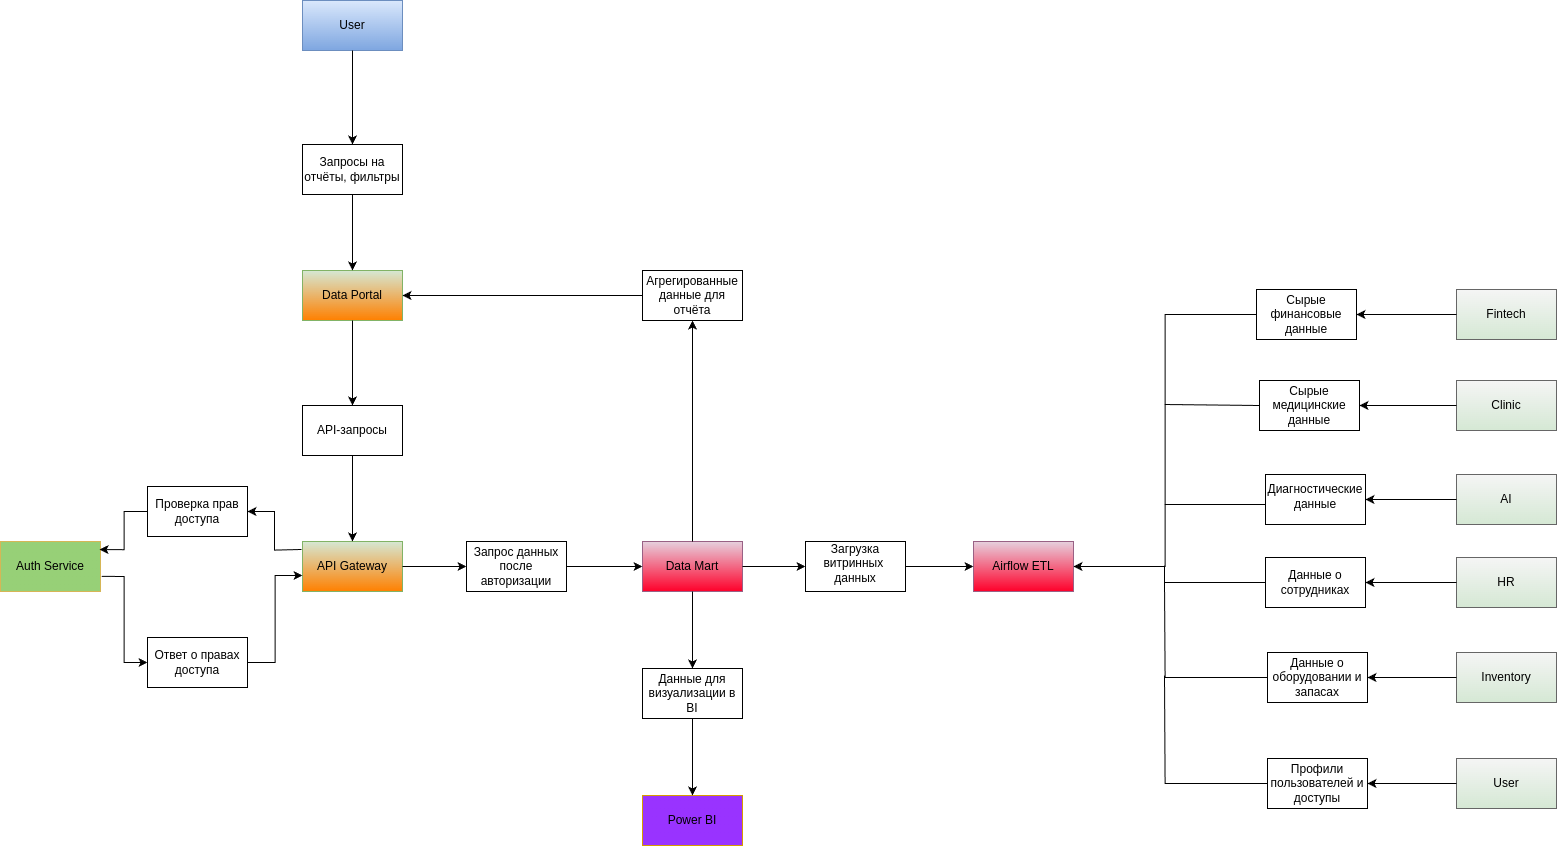

The diagram above was exported from draw.io. Its source (the exported page's mxGraphModel, read from the mxfile embedded in the PNG):
<mxGraphModel dx="3652" dy="950" grid="0" gridSize="10" guides="1" tooltips="1" connect="1" arrows="1" fold="1" page="0" pageScale="1" pageWidth="827" pageHeight="1169" math="0" shadow="0">
  <root>
    <mxCell id="0" />
    <mxCell id="1" parent="0" />
    <mxCell id="F8TBr911rGf3QCcraJPH-3" value="User" style="html=1;dashed=0;whiteSpace=wrap;fillColor=#dae8fc;gradientColor=#7ea6e0;strokeColor=#6c8ebf;" vertex="1" parent="1">
      <mxGeometry x="-262" y="1170" width="100" height="50" as="geometry" />
    </mxCell>
    <mxCell id="F8TBr911rGf3QCcraJPH-4" value="Запросы на отчёты, фильтры" style="html=1;dashed=0;whiteSpace=wrap;" vertex="1" parent="1">
      <mxGeometry x="-262" y="1314" width="100" height="50" as="geometry" />
    </mxCell>
    <mxCell id="F8TBr911rGf3QCcraJPH-5" value="" style="endArrow=classic;html=1;rounded=0;exitX=0.5;exitY=1;exitDx=0;exitDy=0;entryX=0.5;entryY=0;entryDx=0;entryDy=0;" edge="1" parent="1" source="F8TBr911rGf3QCcraJPH-3" target="F8TBr911rGf3QCcraJPH-4">
      <mxGeometry width="50" height="50" relative="1" as="geometry">
        <mxPoint x="337" y="1649" as="sourcePoint" />
        <mxPoint x="387" y="1599" as="targetPoint" />
      </mxGeometry>
    </mxCell>
    <mxCell id="F8TBr911rGf3QCcraJPH-6" value="Data Portal" style="html=1;dashed=0;whiteSpace=wrap;fillColor=#d5e8d4;gradientColor=#FF8000;strokeColor=#82b366;" vertex="1" parent="1">
      <mxGeometry x="-262" y="1440" width="100" height="50" as="geometry" />
    </mxCell>
    <mxCell id="F8TBr911rGf3QCcraJPH-7" value="" style="endArrow=classic;html=1;rounded=0;exitX=0.5;exitY=1;exitDx=0;exitDy=0;entryX=0.5;entryY=0;entryDx=0;entryDy=0;" edge="1" parent="1" source="F8TBr911rGf3QCcraJPH-4" target="F8TBr911rGf3QCcraJPH-6">
      <mxGeometry width="50" height="50" relative="1" as="geometry">
        <mxPoint x="337" y="1649" as="sourcePoint" />
        <mxPoint x="387" y="1599" as="targetPoint" />
      </mxGeometry>
    </mxCell>
    <mxCell id="F8TBr911rGf3QCcraJPH-8" value="API-запросы" style="html=1;dashed=0;whiteSpace=wrap;" vertex="1" parent="1">
      <mxGeometry x="-262" y="1575" width="100" height="50" as="geometry" />
    </mxCell>
    <mxCell id="F8TBr911rGf3QCcraJPH-9" value="" style="endArrow=classic;html=1;rounded=0;exitX=0.5;exitY=1;exitDx=0;exitDy=0;entryX=0.5;entryY=0;entryDx=0;entryDy=0;" edge="1" parent="1" source="F8TBr911rGf3QCcraJPH-6" target="F8TBr911rGf3QCcraJPH-8">
      <mxGeometry width="50" height="50" relative="1" as="geometry">
        <mxPoint x="433" y="1649" as="sourcePoint" />
        <mxPoint x="483" y="1599" as="targetPoint" />
      </mxGeometry>
    </mxCell>
    <mxCell id="F8TBr911rGf3QCcraJPH-10" value="API Gateway" style="html=1;dashed=0;whiteSpace=wrap;fillColor=#d5e8d4;gradientColor=#FF8000;strokeColor=#82b366;" vertex="1" parent="1">
      <mxGeometry x="-262" y="1711" width="100" height="50" as="geometry" />
    </mxCell>
    <mxCell id="F8TBr911rGf3QCcraJPH-11" value="" style="endArrow=classic;html=1;rounded=0;exitX=0.5;exitY=1;exitDx=0;exitDy=0;entryX=0.5;entryY=0;entryDx=0;entryDy=0;" edge="1" parent="1" source="F8TBr911rGf3QCcraJPH-8" target="F8TBr911rGf3QCcraJPH-10">
      <mxGeometry width="50" height="50" relative="1" as="geometry">
        <mxPoint x="433" y="1649" as="sourcePoint" />
        <mxPoint x="483" y="1599" as="targetPoint" />
      </mxGeometry>
    </mxCell>
    <mxCell id="F8TBr911rGf3QCcraJPH-12" value="Auth Service" style="html=1;dashed=0;whiteSpace=wrap;fillColor=#97D077;gradientColor=#97D077;strokeColor=#d6b656;" vertex="1" parent="1">
      <mxGeometry x="-564" y="1711" width="100" height="50" as="geometry" />
    </mxCell>
    <mxCell id="F8TBr911rGf3QCcraJPH-13" value="Проверка прав доступа" style="html=1;dashed=0;whiteSpace=wrap;" vertex="1" parent="1">
      <mxGeometry x="-417" y="1656" width="100" height="50" as="geometry" />
    </mxCell>
    <mxCell id="F8TBr911rGf3QCcraJPH-14" value="Ответ о правах доступа" style="html=1;dashed=0;whiteSpace=wrap;" vertex="1" parent="1">
      <mxGeometry x="-417" y="1807" width="100" height="50" as="geometry" />
    </mxCell>
    <mxCell id="F8TBr911rGf3QCcraJPH-15" value="" style="endArrow=classic;html=1;rounded=0;entryX=1;entryY=0.5;entryDx=0;entryDy=0;edgeStyle=orthogonalEdgeStyle;" edge="1" parent="1" target="F8TBr911rGf3QCcraJPH-13">
      <mxGeometry width="50" height="50" relative="1" as="geometry">
        <mxPoint x="-263" y="1719" as="sourcePoint" />
        <mxPoint x="250" y="1754" as="targetPoint" />
      </mxGeometry>
    </mxCell>
    <mxCell id="F8TBr911rGf3QCcraJPH-16" value="" style="endArrow=classic;html=1;rounded=0;entryX=0.991;entryY=0.161;entryDx=0;entryDy=0;exitX=0;exitY=0.5;exitDx=0;exitDy=0;edgeStyle=orthogonalEdgeStyle;entryPerimeter=0;" edge="1" parent="1" source="F8TBr911rGf3QCcraJPH-13" target="F8TBr911rGf3QCcraJPH-12">
      <mxGeometry width="50" height="50" relative="1" as="geometry">
        <mxPoint x="200" y="1804" as="sourcePoint" />
        <mxPoint x="250" y="1754" as="targetPoint" />
      </mxGeometry>
    </mxCell>
    <mxCell id="F8TBr911rGf3QCcraJPH-17" value="" style="endArrow=classic;html=1;rounded=0;exitX=1.013;exitY=0.697;exitDx=0;exitDy=0;entryX=0;entryY=0.5;entryDx=0;entryDy=0;edgeStyle=orthogonalEdgeStyle;exitPerimeter=0;" edge="1" parent="1" source="F8TBr911rGf3QCcraJPH-12" target="F8TBr911rGf3QCcraJPH-14">
      <mxGeometry width="50" height="50" relative="1" as="geometry">
        <mxPoint x="200" y="1804" as="sourcePoint" />
        <mxPoint x="250" y="1754" as="targetPoint" />
      </mxGeometry>
    </mxCell>
    <mxCell id="F8TBr911rGf3QCcraJPH-18" value="" style="endArrow=classic;html=1;rounded=0;exitX=1;exitY=0.5;exitDx=0;exitDy=0;entryX=0;entryY=0.68;entryDx=0;entryDy=0;edgeStyle=orthogonalEdgeStyle;entryPerimeter=0;" edge="1" parent="1" source="F8TBr911rGf3QCcraJPH-14" target="F8TBr911rGf3QCcraJPH-10">
      <mxGeometry width="50" height="50" relative="1" as="geometry">
        <mxPoint x="200" y="1804" as="sourcePoint" />
        <mxPoint x="250" y="1754" as="targetPoint" />
      </mxGeometry>
    </mxCell>
    <mxCell id="F8TBr911rGf3QCcraJPH-19" value="Data Mart" style="html=1;dashed=0;whiteSpace=wrap;fillColor=#e6d0de;gradientColor=light-dark(#FF002A,#EDEDED);strokeColor=#996185;" vertex="1" parent="1">
      <mxGeometry x="78" y="1711" width="100" height="50" as="geometry" />
    </mxCell>
    <mxCell id="F8TBr911rGf3QCcraJPH-20" value="Запрос данных после авторизации" style="html=1;dashed=0;whiteSpace=wrap;" vertex="1" parent="1">
      <mxGeometry x="-98" y="1711" width="100" height="50" as="geometry" />
    </mxCell>
    <mxCell id="F8TBr911rGf3QCcraJPH-21" value="Агрегированные данные для отчёта" style="html=1;dashed=0;whiteSpace=wrap;" vertex="1" parent="1">
      <mxGeometry x="78" y="1440" width="100" height="50" as="geometry" />
    </mxCell>
    <mxCell id="F8TBr911rGf3QCcraJPH-22" value="Данные для визуализации в BI" style="html=1;dashed=0;whiteSpace=wrap;" vertex="1" parent="1">
      <mxGeometry x="78" y="1838" width="100" height="50" as="geometry" />
    </mxCell>
    <mxCell id="F8TBr911rGf3QCcraJPH-24" value="Power BI" style="html=1;dashed=0;whiteSpace=wrap;fillColor=#9933FF;gradientColor=#9933FF;strokeColor=#d79b00;" vertex="1" parent="1">
      <mxGeometry x="78" y="1965" width="100" height="50" as="geometry" />
    </mxCell>
    <mxCell id="F8TBr911rGf3QCcraJPH-25" value="Airflow ETL" style="html=1;dashed=0;whiteSpace=wrap;fillColor=#e6d0de;gradientColor=light-dark(#FF002A,#EDEDED);strokeColor=#996185;" vertex="1" parent="1">
      <mxGeometry x="409" y="1711" width="100" height="50" as="geometry" />
    </mxCell>
    <mxCell id="F8TBr911rGf3QCcraJPH-27" value="&lt;table&gt;&lt;tbody&gt;&lt;tr&gt;&lt;td data-end=&quot;1307&quot; data-start=&quot;1263&quot; class=&quot;max-w-[calc(var(--thread-content-max-width)*2/3)]&quot;&gt;Загрузка витринных&amp;nbsp;&lt;br&gt;данных&lt;/td&gt;&lt;/tr&gt;&lt;/tbody&gt;&lt;/table&gt;&lt;table&gt;&lt;tbody&gt;&lt;tr&gt;&lt;td class=&quot;max-w-[calc(var(--thread-content-max-width)*2/3)]&quot;&gt;&lt;/td&gt;&lt;/tr&gt;&lt;/tbody&gt;&lt;/table&gt;" style="html=1;dashed=0;whiteSpace=wrap;" vertex="1" parent="1">
      <mxGeometry x="241" y="1711" width="100" height="50" as="geometry" />
    </mxCell>
    <mxCell id="F8TBr911rGf3QCcraJPH-28" value="" style="endArrow=classic;html=1;rounded=0;exitX=1;exitY=0.5;exitDx=0;exitDy=0;entryX=0;entryY=0.5;entryDx=0;entryDy=0;" edge="1" parent="1" source="F8TBr911rGf3QCcraJPH-10" target="F8TBr911rGf3QCcraJPH-20">
      <mxGeometry width="50" height="50" relative="1" as="geometry">
        <mxPoint x="525" y="1710" as="sourcePoint" />
        <mxPoint x="575" y="1660" as="targetPoint" />
      </mxGeometry>
    </mxCell>
    <mxCell id="F8TBr911rGf3QCcraJPH-29" value="" style="endArrow=classic;html=1;rounded=0;exitX=1;exitY=0.5;exitDx=0;exitDy=0;entryX=0;entryY=0.5;entryDx=0;entryDy=0;" edge="1" parent="1" source="F8TBr911rGf3QCcraJPH-20" target="F8TBr911rGf3QCcraJPH-19">
      <mxGeometry width="50" height="50" relative="1" as="geometry">
        <mxPoint x="525" y="1710" as="sourcePoint" />
        <mxPoint x="575" y="1660" as="targetPoint" />
      </mxGeometry>
    </mxCell>
    <mxCell id="F8TBr911rGf3QCcraJPH-30" value="" style="endArrow=classic;html=1;rounded=0;exitX=0.5;exitY=0;exitDx=0;exitDy=0;entryX=0.5;entryY=1;entryDx=0;entryDy=0;" edge="1" parent="1" source="F8TBr911rGf3QCcraJPH-19" target="F8TBr911rGf3QCcraJPH-21">
      <mxGeometry width="50" height="50" relative="1" as="geometry">
        <mxPoint x="525" y="1710" as="sourcePoint" />
        <mxPoint x="575" y="1660" as="targetPoint" />
      </mxGeometry>
    </mxCell>
    <mxCell id="F8TBr911rGf3QCcraJPH-31" value="" style="endArrow=classic;html=1;rounded=0;entryX=1;entryY=0.5;entryDx=0;entryDy=0;exitX=0;exitY=0.5;exitDx=0;exitDy=0;" edge="1" parent="1" source="F8TBr911rGf3QCcraJPH-21" target="F8TBr911rGf3QCcraJPH-6">
      <mxGeometry width="50" height="50" relative="1" as="geometry">
        <mxPoint x="525" y="1710" as="sourcePoint" />
        <mxPoint x="575" y="1660" as="targetPoint" />
      </mxGeometry>
    </mxCell>
    <mxCell id="F8TBr911rGf3QCcraJPH-32" value="" style="endArrow=classic;html=1;rounded=0;exitX=1;exitY=0.5;exitDx=0;exitDy=0;entryX=0;entryY=0.5;entryDx=0;entryDy=0;" edge="1" parent="1" source="F8TBr911rGf3QCcraJPH-19" target="F8TBr911rGf3QCcraJPH-27">
      <mxGeometry width="50" height="50" relative="1" as="geometry">
        <mxPoint x="830" y="1710" as="sourcePoint" />
        <mxPoint x="880" y="1660" as="targetPoint" />
      </mxGeometry>
    </mxCell>
    <mxCell id="F8TBr911rGf3QCcraJPH-33" value="" style="endArrow=classic;html=1;rounded=0;exitX=1;exitY=0.5;exitDx=0;exitDy=0;entryX=0;entryY=0.5;entryDx=0;entryDy=0;" edge="1" parent="1" source="F8TBr911rGf3QCcraJPH-27" target="F8TBr911rGf3QCcraJPH-25">
      <mxGeometry width="50" height="50" relative="1" as="geometry">
        <mxPoint x="830" y="1710" as="sourcePoint" />
        <mxPoint x="880" y="1660" as="targetPoint" />
      </mxGeometry>
    </mxCell>
    <mxCell id="F8TBr911rGf3QCcraJPH-34" value="" style="endArrow=classic;html=1;rounded=0;exitX=0.5;exitY=1;exitDx=0;exitDy=0;entryX=0.5;entryY=0;entryDx=0;entryDy=0;" edge="1" parent="1" source="F8TBr911rGf3QCcraJPH-19" target="F8TBr911rGf3QCcraJPH-22">
      <mxGeometry width="50" height="50" relative="1" as="geometry">
        <mxPoint x="830" y="1710" as="sourcePoint" />
        <mxPoint x="880" y="1660" as="targetPoint" />
      </mxGeometry>
    </mxCell>
    <mxCell id="F8TBr911rGf3QCcraJPH-35" value="" style="endArrow=classic;html=1;rounded=0;exitX=0.5;exitY=1;exitDx=0;exitDy=0;entryX=0.5;entryY=0;entryDx=0;entryDy=0;" edge="1" parent="1" source="F8TBr911rGf3QCcraJPH-22" target="F8TBr911rGf3QCcraJPH-24">
      <mxGeometry width="50" height="50" relative="1" as="geometry">
        <mxPoint x="830" y="1710" as="sourcePoint" />
        <mxPoint x="880" y="1660" as="targetPoint" />
      </mxGeometry>
    </mxCell>
    <mxCell id="F8TBr911rGf3QCcraJPH-36" value="Fintech" style="html=1;dashed=0;whiteSpace=wrap;fillColor=#f5f5f5;gradientColor=#D5E8D4;strokeColor=#666666;" vertex="1" parent="1">
      <mxGeometry x="892" y="1459" width="100" height="50" as="geometry" />
    </mxCell>
    <mxCell id="F8TBr911rGf3QCcraJPH-37" value="Clinic" style="html=1;dashed=0;whiteSpace=wrap;fillColor=#f5f5f5;gradientColor=#D5E8D4;strokeColor=#666666;" vertex="1" parent="1">
      <mxGeometry x="892" y="1550" width="100" height="50" as="geometry" />
    </mxCell>
    <mxCell id="F8TBr911rGf3QCcraJPH-38" value="AI" style="html=1;dashed=0;whiteSpace=wrap;fillColor=#f5f5f5;gradientColor=#D5E8D4;strokeColor=#666666;" vertex="1" parent="1">
      <mxGeometry x="892" y="1644" width="100" height="50" as="geometry" />
    </mxCell>
    <mxCell id="F8TBr911rGf3QCcraJPH-39" value="HR" style="html=1;dashed=0;whiteSpace=wrap;fillColor=#f5f5f5;gradientColor=#D5E8D4;strokeColor=#666666;" vertex="1" parent="1">
      <mxGeometry x="892" y="1727" width="100" height="50" as="geometry" />
    </mxCell>
    <mxCell id="F8TBr911rGf3QCcraJPH-40" value="Inventory" style="html=1;dashed=0;whiteSpace=wrap;fillColor=#f5f5f5;gradientColor=#D5E8D4;strokeColor=#666666;" vertex="1" parent="1">
      <mxGeometry x="892" y="1822" width="100" height="50" as="geometry" />
    </mxCell>
    <mxCell id="F8TBr911rGf3QCcraJPH-41" value="User" style="html=1;dashed=0;whiteSpace=wrap;fillColor=#f5f5f5;gradientColor=#D5E8D4;strokeColor=#666666;" vertex="1" parent="1">
      <mxGeometry x="892" y="1928" width="100" height="50" as="geometry" />
    </mxCell>
    <mxCell id="F8TBr911rGf3QCcraJPH-43" value="Сырые финансовые данные" style="html=1;dashed=0;whiteSpace=wrap;" vertex="1" parent="1">
      <mxGeometry x="692" y="1459" width="100" height="50" as="geometry" />
    </mxCell>
    <mxCell id="F8TBr911rGf3QCcraJPH-44" value="" style="endArrow=classic;html=1;rounded=0;entryX=1;entryY=0.5;entryDx=0;entryDy=0;exitX=0;exitY=0.5;exitDx=0;exitDy=0;" edge="1" parent="1" source="F8TBr911rGf3QCcraJPH-36" target="F8TBr911rGf3QCcraJPH-43">
      <mxGeometry width="50" height="50" relative="1" as="geometry">
        <mxPoint x="955" y="1736" as="sourcePoint" />
        <mxPoint x="1005" y="1686" as="targetPoint" />
      </mxGeometry>
    </mxCell>
    <mxCell id="F8TBr911rGf3QCcraJPH-45" value="" style="endArrow=classic;html=1;rounded=0;exitX=0;exitY=0.5;exitDx=0;exitDy=0;entryX=1;entryY=0.5;entryDx=0;entryDy=0;edgeStyle=orthogonalEdgeStyle;" edge="1" parent="1" source="F8TBr911rGf3QCcraJPH-43" target="F8TBr911rGf3QCcraJPH-25">
      <mxGeometry width="50" height="50" relative="1" as="geometry">
        <mxPoint x="955" y="1736" as="sourcePoint" />
        <mxPoint x="1005" y="1686" as="targetPoint" />
      </mxGeometry>
    </mxCell>
    <mxCell id="F8TBr911rGf3QCcraJPH-46" value="Сырые медицинские данные" style="html=1;dashed=0;whiteSpace=wrap;" vertex="1" parent="1">
      <mxGeometry x="695" y="1550" width="100" height="50" as="geometry" />
    </mxCell>
    <mxCell id="F8TBr911rGf3QCcraJPH-47" value="&lt;table&gt;&lt;tbody&gt;&lt;tr&gt;&lt;td data-end=&quot;2622&quot; data-start=&quot;2576&quot; class=&quot;max-w-[calc(var(--thread-content-max-width)*2/3)]&quot;&gt;Диагностические данные&lt;/td&gt;&lt;/tr&gt;&lt;/tbody&gt;&lt;/table&gt;&lt;table&gt;&lt;tbody&gt;&lt;tr&gt;&lt;td class=&quot;max-w-[calc(var(--thread-content-max-width)*2/3)]&quot;&gt;&lt;/td&gt;&lt;/tr&gt;&lt;/tbody&gt;&lt;/table&gt;" style="html=1;dashed=0;whiteSpace=wrap;" vertex="1" parent="1">
      <mxGeometry x="701" y="1644" width="100" height="50" as="geometry" />
    </mxCell>
    <mxCell id="F8TBr911rGf3QCcraJPH-48" value="&lt;table&gt;&lt;tbody&gt;&lt;tr&gt;&lt;td data-end=&quot;2622&quot; data-start=&quot;2576&quot; class=&quot;max-w-[calc(var(--thread-content-max-width)*2/3)]&quot;&gt;Данные о сотрудниках&lt;table&gt;&lt;tbody&gt;&lt;tr&gt;&lt;/tr&gt;&lt;/tbody&gt;&lt;/table&gt;&lt;/td&gt;&lt;/tr&gt;&lt;/tbody&gt;&lt;/table&gt;" style="html=1;dashed=0;whiteSpace=wrap;" vertex="1" parent="1">
      <mxGeometry x="701" y="1727" width="100" height="50" as="geometry" />
    </mxCell>
    <mxCell id="F8TBr911rGf3QCcraJPH-49" value="&lt;table&gt;&lt;tbody&gt;&lt;tr&gt;&lt;td data-end=&quot;2622&quot; data-start=&quot;2576&quot; class=&quot;max-w-[calc(var(--thread-content-max-width)*2/3)]&quot;&gt;Данные о оборудовании и запасах&lt;table&gt;&lt;tbody&gt;&lt;tr&gt;&lt;/tr&gt;&lt;/tbody&gt;&lt;/table&gt;&lt;/td&gt;&lt;/tr&gt;&lt;/tbody&gt;&lt;/table&gt;" style="html=1;dashed=0;whiteSpace=wrap;" vertex="1" parent="1">
      <mxGeometry x="703" y="1822" width="100" height="50" as="geometry" />
    </mxCell>
    <mxCell id="F8TBr911rGf3QCcraJPH-50" value="Профили пользователей и доступы" style="html=1;dashed=0;whiteSpace=wrap;" vertex="1" parent="1">
      <mxGeometry x="703" y="1928" width="100" height="50" as="geometry" />
    </mxCell>
    <mxCell id="F8TBr911rGf3QCcraJPH-51" value="" style="endArrow=classic;html=1;rounded=0;entryX=1;entryY=0.5;entryDx=0;entryDy=0;exitX=0;exitY=0.5;exitDx=0;exitDy=0;" edge="1" parent="1" source="F8TBr911rGf3QCcraJPH-37" target="F8TBr911rGf3QCcraJPH-46">
      <mxGeometry width="50" height="50" relative="1" as="geometry">
        <mxPoint x="773" y="1805" as="sourcePoint" />
        <mxPoint x="823" y="1755" as="targetPoint" />
      </mxGeometry>
    </mxCell>
    <mxCell id="F8TBr911rGf3QCcraJPH-52" value="" style="endArrow=classic;html=1;rounded=0;entryX=1;entryY=0.5;entryDx=0;entryDy=0;exitX=0;exitY=0.5;exitDx=0;exitDy=0;" edge="1" parent="1" source="F8TBr911rGf3QCcraJPH-38" target="F8TBr911rGf3QCcraJPH-47">
      <mxGeometry width="50" height="50" relative="1" as="geometry">
        <mxPoint x="773" y="1805" as="sourcePoint" />
        <mxPoint x="823" y="1755" as="targetPoint" />
      </mxGeometry>
    </mxCell>
    <mxCell id="F8TBr911rGf3QCcraJPH-53" value="" style="endArrow=classic;html=1;rounded=0;entryX=1;entryY=0.5;entryDx=0;entryDy=0;exitX=0;exitY=0.5;exitDx=0;exitDy=0;" edge="1" parent="1" source="F8TBr911rGf3QCcraJPH-39" target="F8TBr911rGf3QCcraJPH-48">
      <mxGeometry width="50" height="50" relative="1" as="geometry">
        <mxPoint x="773" y="1805" as="sourcePoint" />
        <mxPoint x="823" y="1755" as="targetPoint" />
      </mxGeometry>
    </mxCell>
    <mxCell id="F8TBr911rGf3QCcraJPH-54" value="" style="endArrow=classic;html=1;rounded=0;entryX=1;entryY=0.5;entryDx=0;entryDy=0;exitX=0;exitY=0.5;exitDx=0;exitDy=0;" edge="1" parent="1" source="F8TBr911rGf3QCcraJPH-40" target="F8TBr911rGf3QCcraJPH-49">
      <mxGeometry width="50" height="50" relative="1" as="geometry">
        <mxPoint x="773" y="1805" as="sourcePoint" />
        <mxPoint x="823" y="1755" as="targetPoint" />
      </mxGeometry>
    </mxCell>
    <mxCell id="F8TBr911rGf3QCcraJPH-55" value="" style="endArrow=classic;html=1;rounded=0;entryX=1;entryY=0.5;entryDx=0;entryDy=0;exitX=0;exitY=0.5;exitDx=0;exitDy=0;" edge="1" parent="1" source="F8TBr911rGf3QCcraJPH-41" target="F8TBr911rGf3QCcraJPH-50">
      <mxGeometry width="50" height="50" relative="1" as="geometry">
        <mxPoint x="773" y="1805" as="sourcePoint" />
        <mxPoint x="823" y="1755" as="targetPoint" />
      </mxGeometry>
    </mxCell>
    <mxCell id="F8TBr911rGf3QCcraJPH-57" value="" style="endArrow=none;html=1;rounded=0;entryX=0;entryY=0.5;entryDx=0;entryDy=0;" edge="1" parent="1" target="F8TBr911rGf3QCcraJPH-46">
      <mxGeometry width="50" height="50" relative="1" as="geometry">
        <mxPoint x="600" y="1574" as="sourcePoint" />
        <mxPoint x="823" y="1755" as="targetPoint" />
      </mxGeometry>
    </mxCell>
    <mxCell id="F8TBr911rGf3QCcraJPH-58" value="" style="endArrow=none;html=1;rounded=0;exitX=0.002;exitY=0.6;exitDx=0;exitDy=0;exitPerimeter=0;" edge="1" parent="1" source="F8TBr911rGf3QCcraJPH-47">
      <mxGeometry width="50" height="50" relative="1" as="geometry">
        <mxPoint x="662" y="1684" as="sourcePoint" />
        <mxPoint x="600" y="1674" as="targetPoint" />
      </mxGeometry>
    </mxCell>
    <mxCell id="F8TBr911rGf3QCcraJPH-59" value="" style="endArrow=none;html=1;rounded=0;entryX=0;entryY=0.5;entryDx=0;entryDy=0;edgeStyle=orthogonalEdgeStyle;" edge="1" parent="1" target="F8TBr911rGf3QCcraJPH-48">
      <mxGeometry width="50" height="50" relative="1" as="geometry">
        <mxPoint x="600" y="1735" as="sourcePoint" />
        <mxPoint x="712" y="1730" as="targetPoint" />
        <Array as="points">
          <mxPoint x="600" y="1752" />
        </Array>
      </mxGeometry>
    </mxCell>
    <mxCell id="F8TBr911rGf3QCcraJPH-60" value="" style="endArrow=none;html=1;rounded=0;exitX=0;exitY=0.5;exitDx=0;exitDy=0;edgeStyle=orthogonalEdgeStyle;" edge="1" parent="1" source="F8TBr911rGf3QCcraJPH-49">
      <mxGeometry width="50" height="50" relative="1" as="geometry">
        <mxPoint x="643" y="1822" as="sourcePoint" />
        <mxPoint x="600" y="1751" as="targetPoint" />
      </mxGeometry>
    </mxCell>
    <mxCell id="F8TBr911rGf3QCcraJPH-61" value="" style="endArrow=none;html=1;rounded=0;exitX=0;exitY=0.5;exitDx=0;exitDy=0;edgeStyle=orthogonalEdgeStyle;" edge="1" parent="1" source="F8TBr911rGf3QCcraJPH-50">
      <mxGeometry width="50" height="50" relative="1" as="geometry">
        <mxPoint x="569" y="1926" as="sourcePoint" />
        <mxPoint x="600" y="1845" as="targetPoint" />
      </mxGeometry>
    </mxCell>
  </root>
</mxGraphModel>